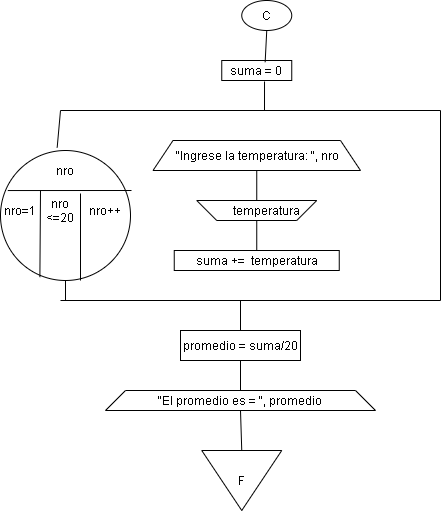

The diagram above was exported from draw.io. Its source (the exported page's mxGraphModel, read from the mxfile embedded in the PNG):
<mxGraphModel dx="782" dy="1608" grid="0" gridSize="10" guides="1" tooltips="1" connect="1" arrows="1" fold="1" page="1" pageScale="1" pageWidth="827" pageHeight="1169" math="0" shadow="0">
  <root>
    <mxCell id="0" />
    <mxCell id="1" parent="0" />
    <mxCell id="4BtpIYPnyTDbNQkgYEwx-1" value="C" style="ellipse;whiteSpace=wrap;html=1;" vertex="1" parent="1">
      <mxGeometry x="261.25" y="-50" width="50" height="30" as="geometry" />
    </mxCell>
    <mxCell id="4BtpIYPnyTDbNQkgYEwx-2" value="&quot;Ingrese la temperatura: &quot;, nro" style="shape=trapezoid;perimeter=trapezoidPerimeter;whiteSpace=wrap;html=1;fixedSize=1;" vertex="1" parent="1">
      <mxGeometry x="172.5" y="90" width="207.5" height="30" as="geometry" />
    </mxCell>
    <mxCell id="4BtpIYPnyTDbNQkgYEwx-3" value="" style="shape=trapezoid;perimeter=trapezoidPerimeter;whiteSpace=wrap;html=1;fixedSize=1;direction=west;" vertex="1" parent="1">
      <mxGeometry x="216.25" y="150" width="120" height="20" as="geometry" />
    </mxCell>
    <mxCell id="4BtpIYPnyTDbNQkgYEwx-4" value="temperatura" style="text;html=1;strokeColor=none;fillColor=none;align=center;verticalAlign=middle;whiteSpace=wrap;rounded=0;" vertex="1" parent="1">
      <mxGeometry x="266.25" y="150" width="40" height="20" as="geometry" />
    </mxCell>
    <mxCell id="4BtpIYPnyTDbNQkgYEwx-10" value="suma = 0" style="rounded=0;whiteSpace=wrap;html=1;" vertex="1" parent="1">
      <mxGeometry x="241.25" y="10" width="70" height="20" as="geometry" />
    </mxCell>
    <mxCell id="4BtpIYPnyTDbNQkgYEwx-13" value="suma +=&amp;nbsp; temperatura" style="rounded=0;whiteSpace=wrap;html=1;" vertex="1" parent="1">
      <mxGeometry x="193.75" y="200" width="165" height="20" as="geometry" />
    </mxCell>
    <mxCell id="4BtpIYPnyTDbNQkgYEwx-14" value="" style="endArrow=none;html=1;" edge="1" parent="1">
      <mxGeometry width="50" height="50" relative="1" as="geometry">
        <mxPoint x="80" y="60" as="sourcePoint" />
        <mxPoint x="460" y="60" as="targetPoint" />
      </mxGeometry>
    </mxCell>
    <mxCell id="4BtpIYPnyTDbNQkgYEwx-15" value="" style="endArrow=none;html=1;" edge="1" parent="1">
      <mxGeometry width="50" height="50" relative="1" as="geometry">
        <mxPoint x="460" y="250" as="sourcePoint" />
        <mxPoint x="460" y="60" as="targetPoint" />
      </mxGeometry>
    </mxCell>
    <mxCell id="4BtpIYPnyTDbNQkgYEwx-16" value="" style="endArrow=none;html=1;" edge="1" parent="1">
      <mxGeometry width="50" height="50" relative="1" as="geometry">
        <mxPoint x="80" y="250" as="sourcePoint" />
        <mxPoint x="460" y="250" as="targetPoint" />
      </mxGeometry>
    </mxCell>
    <mxCell id="4BtpIYPnyTDbNQkgYEwx-17" value="" style="ellipse;whiteSpace=wrap;html=1;aspect=fixed;" vertex="1" parent="1">
      <mxGeometry x="20" y="100" width="130" height="130" as="geometry" />
    </mxCell>
    <mxCell id="4BtpIYPnyTDbNQkgYEwx-18" value="" style="endArrow=none;html=1;exitX=0.056;exitY=0.308;exitDx=0;exitDy=0;exitPerimeter=0;" edge="1" parent="1" source="4BtpIYPnyTDbNQkgYEwx-17">
      <mxGeometry width="50" height="50" relative="1" as="geometry">
        <mxPoint x="380" y="250" as="sourcePoint" />
        <mxPoint x="151" y="140" as="targetPoint" />
      </mxGeometry>
    </mxCell>
    <mxCell id="4BtpIYPnyTDbNQkgYEwx-19" value="nro" style="text;html=1;strokeColor=none;fillColor=none;align=center;verticalAlign=middle;whiteSpace=wrap;rounded=0;" vertex="1" parent="1">
      <mxGeometry x="65" y="110" width="40" height="20" as="geometry" />
    </mxCell>
    <mxCell id="4BtpIYPnyTDbNQkgYEwx-22" value="" style="endArrow=none;html=1;entryX=0.303;entryY=0.974;entryDx=0;entryDy=0;entryPerimeter=0;" edge="1" parent="1" target="4BtpIYPnyTDbNQkgYEwx-17">
      <mxGeometry width="50" height="50" relative="1" as="geometry">
        <mxPoint x="60" y="140" as="sourcePoint" />
        <mxPoint x="58" y="220" as="targetPoint" />
      </mxGeometry>
    </mxCell>
    <mxCell id="4BtpIYPnyTDbNQkgYEwx-23" value="nro=1" style="text;html=1;strokeColor=none;fillColor=none;align=center;verticalAlign=middle;whiteSpace=wrap;rounded=0;" vertex="1" parent="1">
      <mxGeometry x="20" y="150" width="40" height="20" as="geometry" />
    </mxCell>
    <mxCell id="4BtpIYPnyTDbNQkgYEwx-24" style="edgeStyle=orthogonalEdgeStyle;rounded=0;orthogonalLoop=1;jettySize=auto;html=1;exitX=0.5;exitY=1;exitDx=0;exitDy=0;" edge="1" parent="1" source="4BtpIYPnyTDbNQkgYEwx-23" target="4BtpIYPnyTDbNQkgYEwx-23">
      <mxGeometry relative="1" as="geometry" />
    </mxCell>
    <mxCell id="4BtpIYPnyTDbNQkgYEwx-25" value="nro &amp;lt;=20" style="text;html=1;strokeColor=none;fillColor=none;align=center;verticalAlign=middle;whiteSpace=wrap;rounded=0;" vertex="1" parent="1">
      <mxGeometry x="60" y="150" width="40" height="20" as="geometry" />
    </mxCell>
    <mxCell id="4BtpIYPnyTDbNQkgYEwx-26" value="" style="endArrow=none;html=1;entryX=0.303;entryY=0.974;entryDx=0;entryDy=0;entryPerimeter=0;" edge="1" parent="1">
      <mxGeometry width="50" height="50" relative="1" as="geometry">
        <mxPoint x="100" y="143" as="sourcePoint" />
        <mxPoint x="99.99999999999999" y="230" as="targetPoint" />
      </mxGeometry>
    </mxCell>
    <mxCell id="4BtpIYPnyTDbNQkgYEwx-27" value="nro++" style="text;html=1;strokeColor=none;fillColor=none;align=center;verticalAlign=middle;whiteSpace=wrap;rounded=0;" vertex="1" parent="1">
      <mxGeometry x="105" y="150" width="40" height="20" as="geometry" />
    </mxCell>
    <mxCell id="4BtpIYPnyTDbNQkgYEwx-30" value="" style="endArrow=none;html=1;exitX=0.436;exitY=-0.023;exitDx=0;exitDy=0;exitPerimeter=0;" edge="1" parent="1" source="4BtpIYPnyTDbNQkgYEwx-17">
      <mxGeometry width="50" height="50" relative="1" as="geometry">
        <mxPoint x="80" y="90" as="sourcePoint" />
        <mxPoint x="80" y="60" as="targetPoint" />
      </mxGeometry>
    </mxCell>
    <mxCell id="4BtpIYPnyTDbNQkgYEwx-31" value="" style="endArrow=none;html=1;entryX=0.5;entryY=1;entryDx=0;entryDy=0;" edge="1" parent="1" target="4BtpIYPnyTDbNQkgYEwx-17">
      <mxGeometry width="50" height="50" relative="1" as="geometry">
        <mxPoint x="85" y="250" as="sourcePoint" />
        <mxPoint x="430" y="190" as="targetPoint" />
      </mxGeometry>
    </mxCell>
    <mxCell id="4BtpIYPnyTDbNQkgYEwx-32" value="promedio = suma/20" style="rounded=0;whiteSpace=wrap;html=1;" vertex="1" parent="1">
      <mxGeometry x="200" y="280" width="120" height="30" as="geometry" />
    </mxCell>
    <mxCell id="4BtpIYPnyTDbNQkgYEwx-33" value="&quot;El promedio es = &quot;, promedio" style="shape=trapezoid;perimeter=trapezoidPerimeter;whiteSpace=wrap;html=1;fixedSize=1;" vertex="1" parent="1">
      <mxGeometry x="125" y="340" width="270" height="20" as="geometry" />
    </mxCell>
    <mxCell id="4BtpIYPnyTDbNQkgYEwx-34" value="F" style="triangle;whiteSpace=wrap;html=1;direction=south;" vertex="1" parent="1">
      <mxGeometry x="221.25" y="400" width="80" height="60" as="geometry" />
    </mxCell>
    <mxCell id="4BtpIYPnyTDbNQkgYEwx-35" value="" style="endArrow=none;html=1;entryX=0.5;entryY=1;entryDx=0;entryDy=0;exitX=0.62;exitY=0.083;exitDx=0;exitDy=0;exitPerimeter=0;" edge="1" parent="1" source="4BtpIYPnyTDbNQkgYEwx-10" target="4BtpIYPnyTDbNQkgYEwx-1">
      <mxGeometry width="50" height="50" relative="1" as="geometry">
        <mxPoint x="380" y="140" as="sourcePoint" />
        <mxPoint x="430" y="90" as="targetPoint" />
      </mxGeometry>
    </mxCell>
    <mxCell id="4BtpIYPnyTDbNQkgYEwx-36" value="" style="endArrow=none;html=1;entryX=0.611;entryY=1.05;entryDx=0;entryDy=0;entryPerimeter=0;" edge="1" parent="1" target="4BtpIYPnyTDbNQkgYEwx-10">
      <mxGeometry width="50" height="50" relative="1" as="geometry">
        <mxPoint x="284" y="60" as="sourcePoint" />
        <mxPoint x="430" y="90" as="targetPoint" />
      </mxGeometry>
    </mxCell>
    <mxCell id="4BtpIYPnyTDbNQkgYEwx-39" value="" style="endArrow=none;html=1;exitX=0.5;exitY=0;exitDx=0;exitDy=0;" edge="1" parent="1" source="4BtpIYPnyTDbNQkgYEwx-32">
      <mxGeometry width="50" height="50" relative="1" as="geometry">
        <mxPoint x="380" y="240" as="sourcePoint" />
        <mxPoint x="260" y="250" as="targetPoint" />
      </mxGeometry>
    </mxCell>
    <mxCell id="4BtpIYPnyTDbNQkgYEwx-40" value="" style="endArrow=none;html=1;exitX=0.5;exitY=0;exitDx=0;exitDy=0;entryX=0.5;entryY=1;entryDx=0;entryDy=0;" edge="1" parent="1" source="4BtpIYPnyTDbNQkgYEwx-33" target="4BtpIYPnyTDbNQkgYEwx-32">
      <mxGeometry width="50" height="50" relative="1" as="geometry">
        <mxPoint x="380" y="240" as="sourcePoint" />
        <mxPoint x="430" y="190" as="targetPoint" />
      </mxGeometry>
    </mxCell>
    <mxCell id="4BtpIYPnyTDbNQkgYEwx-42" value="" style="endArrow=none;html=1;exitX=0;exitY=0.5;exitDx=0;exitDy=0;entryX=0.5;entryY=1;entryDx=0;entryDy=0;" edge="1" parent="1" source="4BtpIYPnyTDbNQkgYEwx-34" target="4BtpIYPnyTDbNQkgYEwx-33">
      <mxGeometry width="50" height="50" relative="1" as="geometry">
        <mxPoint x="380" y="340" as="sourcePoint" />
        <mxPoint x="430" y="290" as="targetPoint" />
      </mxGeometry>
    </mxCell>
    <mxCell id="4BtpIYPnyTDbNQkgYEwx-43" value="" style="endArrow=none;html=1;entryX=0.5;entryY=1;entryDx=0;entryDy=0;exitX=0.25;exitY=0;exitDx=0;exitDy=0;" edge="1" parent="1" source="4BtpIYPnyTDbNQkgYEwx-4" target="4BtpIYPnyTDbNQkgYEwx-2">
      <mxGeometry width="50" height="50" relative="1" as="geometry">
        <mxPoint x="380" y="240" as="sourcePoint" />
        <mxPoint x="430" y="190" as="targetPoint" />
      </mxGeometry>
    </mxCell>
    <mxCell id="4BtpIYPnyTDbNQkgYEwx-44" value="" style="endArrow=none;html=1;entryX=0.25;entryY=1;entryDx=0;entryDy=0;exitX=0.5;exitY=0;exitDx=0;exitDy=0;" edge="1" parent="1" source="4BtpIYPnyTDbNQkgYEwx-13" target="4BtpIYPnyTDbNQkgYEwx-4">
      <mxGeometry width="50" height="50" relative="1" as="geometry">
        <mxPoint x="380" y="240" as="sourcePoint" />
        <mxPoint x="430" y="190" as="targetPoint" />
      </mxGeometry>
    </mxCell>
  </root>
</mxGraphModel>